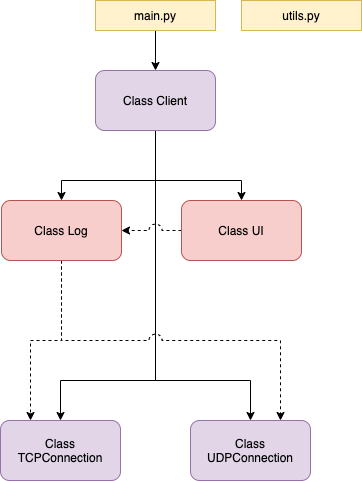

The diagram above was exported from draw.io. Its source (the exported page's mxGraphModel, read from the mxfile embedded in the PNG):
<mxGraphModel dx="998" dy="671" grid="1" gridSize="10" guides="1" tooltips="1" connect="1" arrows="1" fold="1" page="1" pageScale="1" pageWidth="827" pageHeight="1169" math="0" shadow="0">
  <root>
    <mxCell id="0" />
    <mxCell id="1" parent="0" />
    <mxCell id="2" style="edgeStyle=orthogonalEdgeStyle;rounded=0;orthogonalLoop=1;jettySize=auto;html=1;exitX=0.5;exitY=1;exitDx=0;exitDy=0;entryX=0.5;entryY=0;entryDx=0;entryDy=0;" edge="1" source="3" target="8" parent="1">
      <mxGeometry relative="1" as="geometry" />
    </mxCell>
    <mxCell id="3" value="main.py" style="rounded=1;whiteSpace=wrap;html=1;arcSize=0;fillColor=#fff2cc;strokeColor=#d6b656;" vertex="1" parent="1">
      <mxGeometry x="354" y="20" width="120" height="30" as="geometry" />
    </mxCell>
    <mxCell id="4" style="edgeStyle=orthogonalEdgeStyle;rounded=0;orthogonalLoop=1;jettySize=auto;html=1;exitX=0.5;exitY=1;exitDx=0;exitDy=0;" edge="1" source="8" target="13" parent="1">
      <mxGeometry relative="1" as="geometry">
        <Array as="points">
          <mxPoint x="414" y="200" />
          <mxPoint x="320" y="200" />
        </Array>
      </mxGeometry>
    </mxCell>
    <mxCell id="5" style="edgeStyle=orthogonalEdgeStyle;rounded=0;orthogonalLoop=1;jettySize=auto;html=1;exitX=0.5;exitY=1;exitDx=0;exitDy=0;entryX=0.5;entryY=0;entryDx=0;entryDy=0;fontColor=#808080;" edge="1" source="8" target="15" parent="1">
      <mxGeometry relative="1" as="geometry">
        <Array as="points">
          <mxPoint x="414" y="200" />
          <mxPoint x="500" y="200" />
        </Array>
      </mxGeometry>
    </mxCell>
    <mxCell id="6" style="edgeStyle=orthogonalEdgeStyle;rounded=0;orthogonalLoop=1;jettySize=auto;html=1;exitX=0.5;exitY=1;exitDx=0;exitDy=0;entryX=0.5;entryY=0;entryDx=0;entryDy=0;fontColor=#808080;" edge="1" source="8" target="9" parent="1">
      <mxGeometry relative="1" as="geometry">
        <Array as="points">
          <mxPoint x="414" y="400" />
          <mxPoint x="319" y="400" />
        </Array>
      </mxGeometry>
    </mxCell>
    <mxCell id="7" style="edgeStyle=orthogonalEdgeStyle;rounded=0;orthogonalLoop=1;jettySize=auto;html=1;exitX=0.5;exitY=1;exitDx=0;exitDy=0;entryX=0.5;entryY=0;entryDx=0;entryDy=0;fontColor=#808080;" edge="1" source="8" target="10" parent="1">
      <mxGeometry relative="1" as="geometry">
        <Array as="points">
          <mxPoint x="414" y="400" />
          <mxPoint x="509" y="400" />
        </Array>
      </mxGeometry>
    </mxCell>
    <mxCell id="8" value="Class Client" style="rounded=1;whiteSpace=wrap;html=1;fillColor=#e1d5e7;strokeColor=#9673a6;" vertex="1" parent="1">
      <mxGeometry x="354" y="90" width="120" height="60" as="geometry" />
    </mxCell>
    <mxCell id="9" value="Class TCPConnection" style="rounded=1;whiteSpace=wrap;html=1;fillColor=#e1d5e7;strokeColor=#9673a6;" vertex="1" parent="1">
      <mxGeometry x="259" y="440" width="120" height="60" as="geometry" />
    </mxCell>
    <mxCell id="10" value="Class UDPConnection" style="rounded=1;whiteSpace=wrap;html=1;fillColor=#e1d5e7;strokeColor=#9673a6;" vertex="1" parent="1">
      <mxGeometry x="449" y="440" width="120" height="60" as="geometry" />
    </mxCell>
    <mxCell id="11" style="edgeStyle=orthogonalEdgeStyle;rounded=0;orthogonalLoop=1;jettySize=auto;html=1;exitX=0.5;exitY=1;exitDx=0;exitDy=0;entryX=0.25;entryY=0;entryDx=0;entryDy=0;fontColor=#808080;dashed=1;" edge="1" source="13" target="9" parent="1">
      <mxGeometry relative="1" as="geometry" />
    </mxCell>
    <mxCell id="12" style="edgeStyle=orthogonalEdgeStyle;rounded=0;orthogonalLoop=1;jettySize=auto;html=1;exitX=0.5;exitY=1;exitDx=0;exitDy=0;entryX=0.75;entryY=0;entryDx=0;entryDy=0;fontColor=#808080;dashed=1;jumpStyle=arc;jumpSize=13;" edge="1" source="13" target="10" parent="1">
      <mxGeometry relative="1" as="geometry" />
    </mxCell>
    <mxCell id="13" value="Class Log" style="rounded=1;whiteSpace=wrap;html=1;fillColor=#f8cecc;strokeColor=#b85450;" vertex="1" parent="1">
      <mxGeometry x="260" y="220" width="120" height="60" as="geometry" />
    </mxCell>
    <mxCell id="14" style="edgeStyle=orthogonalEdgeStyle;rounded=0;orthogonalLoop=1;jettySize=auto;html=1;exitX=0;exitY=0.5;exitDx=0;exitDy=0;entryX=1;entryY=0.5;entryDx=0;entryDy=0;dashed=1;fontColor=#808080;jumpStyle=arc;jumpSize=13;" edge="1" source="15" target="13" parent="1">
      <mxGeometry relative="1" as="geometry" />
    </mxCell>
    <mxCell id="15" value="Class UI" style="rounded=1;whiteSpace=wrap;html=1;fillColor=#f8cecc;strokeColor=#b85450;" vertex="1" parent="1">
      <mxGeometry x="440" y="220" width="120" height="60" as="geometry" />
    </mxCell>
    <mxCell id="16" value="utils.py" style="rounded=1;whiteSpace=wrap;html=1;arcSize=0;fillColor=#fff2cc;strokeColor=#d6b656;" vertex="1" parent="1">
      <mxGeometry x="500" y="20" width="120" height="30" as="geometry" />
    </mxCell>
  </root>
</mxGraphModel>